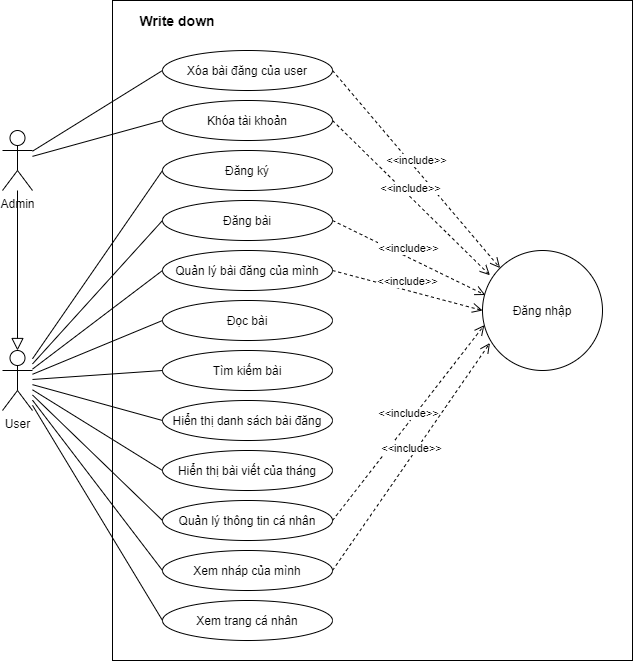

The diagram above was exported from draw.io. Its source (the exported page's mxGraphModel, read from the mxfile embedded in the PNG):
<mxGraphModel dx="960" dy="1732" grid="1" gridSize="10" guides="1" tooltips="1" connect="1" arrows="1" fold="1" page="1" pageScale="1" pageWidth="827" pageHeight="1169" math="0" shadow="0">
  <root>
    <mxCell id="0" />
    <mxCell id="1" parent="0" />
    <mxCell id="iqE87P1TGO5pdlnVkbjy-82" value="" style="rounded=0;whiteSpace=wrap;html=1;" parent="1" vertex="1">
      <mxGeometry x="230" y="-60" width="520" height="660" as="geometry" />
    </mxCell>
    <mxCell id="iqE87P1TGO5pdlnVkbjy-1" value="Admin" style="shape=umlActor;verticalLabelPosition=bottom;verticalAlign=top;html=1;outlineConnect=0;" parent="1" vertex="1">
      <mxGeometry x="120" y="70" width="30" height="60" as="geometry" />
    </mxCell>
    <mxCell id="iqE87P1TGO5pdlnVkbjy-3" value="Xóa bài đăng của user" style="ellipse;whiteSpace=wrap;html=1;" parent="1" vertex="1">
      <mxGeometry x="280" y="-10" width="170" height="40" as="geometry" />
    </mxCell>
    <mxCell id="iqE87P1TGO5pdlnVkbjy-4" value="Khóa tài khoản" style="ellipse;whiteSpace=wrap;html=1;" parent="1" vertex="1">
      <mxGeometry x="280" y="40" width="170" height="40" as="geometry" />
    </mxCell>
    <mxCell id="iqE87P1TGO5pdlnVkbjy-5" value="User" style="shape=umlActor;verticalLabelPosition=bottom;verticalAlign=top;html=1;outlineConnect=0;" parent="1" vertex="1">
      <mxGeometry x="120" y="290" width="30" height="60" as="geometry" />
    </mxCell>
    <mxCell id="iqE87P1TGO5pdlnVkbjy-7" value="Đăng ký" style="ellipse;whiteSpace=wrap;html=1;" parent="1" vertex="1">
      <mxGeometry x="280" y="90" width="170" height="40" as="geometry" />
    </mxCell>
    <mxCell id="iqE87P1TGO5pdlnVkbjy-16" value="Đăng bài" style="ellipse;whiteSpace=wrap;html=1;" parent="1" vertex="1">
      <mxGeometry x="280" y="140" width="170" height="40" as="geometry" />
    </mxCell>
    <mxCell id="iqE87P1TGO5pdlnVkbjy-25" value="Đọc bài" style="ellipse;whiteSpace=wrap;html=1;" parent="1" vertex="1">
      <mxGeometry x="280" y="240" width="170" height="40" as="geometry" />
    </mxCell>
    <mxCell id="iqE87P1TGO5pdlnVkbjy-36" value="Tìm kiếm bài" style="ellipse;whiteSpace=wrap;html=1;" parent="1" vertex="1">
      <mxGeometry x="280" y="290" width="170" height="40" as="geometry" />
    </mxCell>
    <mxCell id="iqE87P1TGO5pdlnVkbjy-45" value="Quản lý thông tin cá nhân" style="ellipse;whiteSpace=wrap;html=1;" parent="1" vertex="1">
      <mxGeometry x="280" y="440" width="170" height="40" as="geometry" />
    </mxCell>
    <mxCell id="iqE87P1TGO5pdlnVkbjy-48" value="Xem nháp của mình" style="ellipse;whiteSpace=wrap;html=1;" parent="1" vertex="1">
      <mxGeometry x="280" y="490" width="170" height="40" as="geometry" />
    </mxCell>
    <mxCell id="iqE87P1TGO5pdlnVkbjy-75" value="" style="endArrow=none;html=1;entryX=0;entryY=0.5;entryDx=0;entryDy=0;" parent="1" source="iqE87P1TGO5pdlnVkbjy-5" target="iqE87P1TGO5pdlnVkbjy-7" edge="1">
      <mxGeometry width="50" height="50" relative="1" as="geometry">
        <mxPoint x="180" y="133.79310344827582" as="sourcePoint" />
        <mxPoint x="310" y="80" as="targetPoint" />
      </mxGeometry>
    </mxCell>
    <mxCell id="iqE87P1TGO5pdlnVkbjy-77" value="" style="endArrow=none;html=1;entryX=0;entryY=0.5;entryDx=0;entryDy=0;" parent="1" source="iqE87P1TGO5pdlnVkbjy-5" target="iqE87P1TGO5pdlnVkbjy-16" edge="1">
      <mxGeometry width="50" height="50" relative="1" as="geometry">
        <mxPoint x="170" y="291.72413793103453" as="sourcePoint" />
        <mxPoint x="300" y="220" as="targetPoint" />
      </mxGeometry>
    </mxCell>
    <mxCell id="iqE87P1TGO5pdlnVkbjy-78" value="" style="endArrow=none;html=1;entryX=0;entryY=0.5;entryDx=0;entryDy=0;" parent="1" source="iqE87P1TGO5pdlnVkbjy-5" target="iqE87P1TGO5pdlnVkbjy-25" edge="1">
      <mxGeometry width="50" height="50" relative="1" as="geometry">
        <mxPoint x="180" y="301.72413793103453" as="sourcePoint" />
        <mxPoint x="310" y="230" as="targetPoint" />
      </mxGeometry>
    </mxCell>
    <mxCell id="iqE87P1TGO5pdlnVkbjy-79" value="" style="endArrow=none;html=1;entryX=0;entryY=0.5;entryDx=0;entryDy=0;" parent="1" source="iqE87P1TGO5pdlnVkbjy-5" target="iqE87P1TGO5pdlnVkbjy-36" edge="1">
      <mxGeometry width="50" height="50" relative="1" as="geometry">
        <mxPoint x="190" y="311.72413793103453" as="sourcePoint" />
        <mxPoint x="320" y="240" as="targetPoint" />
      </mxGeometry>
    </mxCell>
    <mxCell id="iqE87P1TGO5pdlnVkbjy-80" value="" style="endArrow=none;html=1;exitX=0;exitY=0.5;exitDx=0;exitDy=0;" parent="1" source="iqE87P1TGO5pdlnVkbjy-45" target="iqE87P1TGO5pdlnVkbjy-5" edge="1">
      <mxGeometry width="50" height="50" relative="1" as="geometry">
        <mxPoint x="420" y="860" as="sourcePoint" />
        <mxPoint x="470" y="810" as="targetPoint" />
      </mxGeometry>
    </mxCell>
    <mxCell id="iqE87P1TGO5pdlnVkbjy-83" value="Write down" style="text;html=1;strokeColor=none;fillColor=none;align=center;verticalAlign=middle;whiteSpace=wrap;rounded=0;fontStyle=1;fontSize=14;" parent="1" vertex="1">
      <mxGeometry x="250" y="-50" width="90" height="20" as="geometry" />
    </mxCell>
    <mxCell id="4k_b9_aTDuH1kc-khZnr-2" value="Quản lý bài đăng của mình" style="ellipse;whiteSpace=wrap;html=1;" parent="1" vertex="1">
      <mxGeometry x="280" y="190" width="170" height="40" as="geometry" />
    </mxCell>
    <mxCell id="4k_b9_aTDuH1kc-khZnr-4" value="" style="endArrow=none;html=1;entryX=0;entryY=0.5;entryDx=0;entryDy=0;" parent="1" source="iqE87P1TGO5pdlnVkbjy-5" target="4k_b9_aTDuH1kc-khZnr-2" edge="1">
      <mxGeometry width="50" height="50" relative="1" as="geometry">
        <mxPoint x="220" y="550" as="sourcePoint" />
        <mxPoint x="400" y="490" as="targetPoint" />
      </mxGeometry>
    </mxCell>
    <mxCell id="4k_b9_aTDuH1kc-khZnr-9" value="" style="endArrow=none;html=1;exitX=0;exitY=0.5;exitDx=0;exitDy=0;" parent="1" source="iqE87P1TGO5pdlnVkbjy-48" target="iqE87P1TGO5pdlnVkbjy-5" edge="1">
      <mxGeometry width="50" height="50" relative="1" as="geometry">
        <mxPoint x="289.9999999999998" y="1020" as="sourcePoint" />
        <mxPoint x="154.66666666666652" y="600" as="targetPoint" />
      </mxGeometry>
    </mxCell>
    <mxCell id="4k_b9_aTDuH1kc-khZnr-15" value="Xem trang cá nhân" style="ellipse;whiteSpace=wrap;html=1;" parent="1" vertex="1">
      <mxGeometry x="280" y="540" width="170" height="40" as="geometry" />
    </mxCell>
    <mxCell id="4k_b9_aTDuH1kc-khZnr-22" value="" style="endArrow=none;html=1;entryX=0;entryY=0.5;entryDx=0;entryDy=0;" parent="1" source="iqE87P1TGO5pdlnVkbjy-5" target="4k_b9_aTDuH1kc-khZnr-15" edge="1">
      <mxGeometry width="50" height="50" relative="1" as="geometry">
        <mxPoint x="380" y="850" as="sourcePoint" />
        <mxPoint x="430" y="800" as="targetPoint" />
      </mxGeometry>
    </mxCell>
    <mxCell id="4k_b9_aTDuH1kc-khZnr-23" value="Hiển thị danh sách bài đăng" style="ellipse;whiteSpace=wrap;html=1;" parent="1" vertex="1">
      <mxGeometry x="280" y="340" width="170" height="40" as="geometry" />
    </mxCell>
    <mxCell id="4k_b9_aTDuH1kc-khZnr-27" value="" style="endArrow=none;html=1;entryX=0;entryY=0.5;entryDx=0;entryDy=0;" parent="1" source="iqE87P1TGO5pdlnVkbjy-5" target="4k_b9_aTDuH1kc-khZnr-23" edge="1">
      <mxGeometry width="50" height="50" relative="1" as="geometry">
        <mxPoint x="380" y="890" as="sourcePoint" />
        <mxPoint x="430" y="840" as="targetPoint" />
      </mxGeometry>
    </mxCell>
    <mxCell id="4k_b9_aTDuH1kc-khZnr-36" value="" style="endArrow=block;html=1;endFill=0;endSize=10;" parent="1" source="iqE87P1TGO5pdlnVkbjy-1" target="iqE87P1TGO5pdlnVkbjy-5" edge="1">
      <mxGeometry width="50" height="50" relative="1" as="geometry">
        <mxPoint x="350" y="90" as="sourcePoint" />
        <mxPoint x="400" y="40" as="targetPoint" />
      </mxGeometry>
    </mxCell>
    <mxCell id="4k_b9_aTDuH1kc-khZnr-37" value="" style="endArrow=none;html=1;entryX=0;entryY=0.5;entryDx=0;entryDy=0;" parent="1" source="iqE87P1TGO5pdlnVkbjy-1" target="iqE87P1TGO5pdlnVkbjy-3" edge="1">
      <mxGeometry width="50" height="50" relative="1" as="geometry">
        <mxPoint x="350" y="260" as="sourcePoint" />
        <mxPoint x="400" y="210" as="targetPoint" />
      </mxGeometry>
    </mxCell>
    <mxCell id="4k_b9_aTDuH1kc-khZnr-38" value="" style="endArrow=none;html=1;entryX=0;entryY=0.5;entryDx=0;entryDy=0;" parent="1" source="iqE87P1TGO5pdlnVkbjy-1" target="iqE87P1TGO5pdlnVkbjy-4" edge="1">
      <mxGeometry width="50" height="50" relative="1" as="geometry">
        <mxPoint x="350" y="260" as="sourcePoint" />
        <mxPoint x="400" y="210" as="targetPoint" />
      </mxGeometry>
    </mxCell>
    <mxCell id="4k_b9_aTDuH1kc-khZnr-40" value="Hiển thị bài viết của tháng" style="ellipse;whiteSpace=wrap;html=1;" parent="1" vertex="1">
      <mxGeometry x="280" y="390" width="170" height="40" as="geometry" />
    </mxCell>
    <mxCell id="4k_b9_aTDuH1kc-khZnr-44" value="" style="endArrow=none;html=1;entryX=0;entryY=0.5;entryDx=0;entryDy=0;" parent="1" source="iqE87P1TGO5pdlnVkbjy-5" target="4k_b9_aTDuH1kc-khZnr-40" edge="1">
      <mxGeometry width="50" height="50" relative="1" as="geometry">
        <mxPoint x="420" y="920" as="sourcePoint" />
        <mxPoint x="470" y="870" as="targetPoint" />
      </mxGeometry>
    </mxCell>
    <mxCell id="4k_b9_aTDuH1kc-khZnr-46" value="Đăng nhập" style="ellipse;whiteSpace=wrap;html=1;" parent="1" vertex="1">
      <mxGeometry x="600" y="190" width="120" height="120" as="geometry" />
    </mxCell>
    <mxCell id="4k_b9_aTDuH1kc-khZnr-48" value="&amp;lt;&amp;lt;include&amp;gt;&amp;gt;" style="html=1;verticalAlign=bottom;endArrow=open;dashed=1;endSize=8;exitX=1;exitY=0.5;exitDx=0;exitDy=0;entryX=0;entryY=0;entryDx=0;entryDy=0;" parent="1" source="iqE87P1TGO5pdlnVkbjy-3" target="4k_b9_aTDuH1kc-khZnr-46" edge="1">
      <mxGeometry relative="1" as="geometry">
        <mxPoint x="480" y="310" as="sourcePoint" />
        <mxPoint x="400" y="310" as="targetPoint" />
      </mxGeometry>
    </mxCell>
    <mxCell id="4k_b9_aTDuH1kc-khZnr-49" value="&amp;lt;&amp;lt;include&amp;gt;&amp;gt;" style="html=1;verticalAlign=bottom;endArrow=open;dashed=1;endSize=8;exitX=1;exitY=0.5;exitDx=0;exitDy=0;entryX=0.062;entryY=0.206;entryDx=0;entryDy=0;entryPerimeter=0;" parent="1" source="iqE87P1TGO5pdlnVkbjy-4" target="4k_b9_aTDuH1kc-khZnr-46" edge="1">
      <mxGeometry relative="1" as="geometry">
        <mxPoint x="459.9999999999998" y="20" as="sourcePoint" />
        <mxPoint x="627.5735931288116" y="217.5735931288118" as="targetPoint" />
      </mxGeometry>
    </mxCell>
    <mxCell id="4k_b9_aTDuH1kc-khZnr-50" value="&amp;lt;&amp;lt;include&amp;gt;&amp;gt;" style="html=1;verticalAlign=bottom;endArrow=open;dashed=1;endSize=8;exitX=1;exitY=0.5;exitDx=0;exitDy=0;entryX=0.023;entryY=0.371;entryDx=0;entryDy=0;entryPerimeter=0;" parent="1" source="iqE87P1TGO5pdlnVkbjy-16" target="4k_b9_aTDuH1kc-khZnr-46" edge="1">
      <mxGeometry relative="1" as="geometry">
        <mxPoint x="460" y="70" as="sourcePoint" />
        <mxPoint x="622.3599999999999" y="221" as="targetPoint" />
      </mxGeometry>
    </mxCell>
    <mxCell id="4k_b9_aTDuH1kc-khZnr-51" value="&amp;lt;&amp;lt;include&amp;gt;&amp;gt;" style="html=1;verticalAlign=bottom;endArrow=open;dashed=1;endSize=8;exitX=1;exitY=0.5;exitDx=0;exitDy=0;entryX=0;entryY=0.5;entryDx=0;entryDy=0;" parent="1" source="4k_b9_aTDuH1kc-khZnr-2" target="4k_b9_aTDuH1kc-khZnr-46" edge="1">
      <mxGeometry relative="1" as="geometry">
        <mxPoint x="470" y="80" as="sourcePoint" />
        <mxPoint x="632.3599999999999" y="231" as="targetPoint" />
      </mxGeometry>
    </mxCell>
    <mxCell id="4k_b9_aTDuH1kc-khZnr-52" value="&amp;lt;&amp;lt;include&amp;gt;&amp;gt;" style="html=1;verticalAlign=bottom;endArrow=open;dashed=1;endSize=8;exitX=1;exitY=0.5;exitDx=0;exitDy=0;entryX=0.015;entryY=0.622;entryDx=0;entryDy=0;entryPerimeter=0;" parent="1" source="iqE87P1TGO5pdlnVkbjy-45" target="4k_b9_aTDuH1kc-khZnr-46" edge="1">
      <mxGeometry relative="1" as="geometry">
        <mxPoint x="480" y="90" as="sourcePoint" />
        <mxPoint x="642.3599999999999" y="241" as="targetPoint" />
      </mxGeometry>
    </mxCell>
    <mxCell id="4k_b9_aTDuH1kc-khZnr-53" value="&amp;lt;&amp;lt;include&amp;gt;&amp;gt;" style="html=1;verticalAlign=bottom;endArrow=open;dashed=1;endSize=8;exitX=1;exitY=0.5;exitDx=0;exitDy=0;entryX=0.062;entryY=0.771;entryDx=0;entryDy=0;entryPerimeter=0;" parent="1" source="iqE87P1TGO5pdlnVkbjy-48" target="4k_b9_aTDuH1kc-khZnr-46" edge="1">
      <mxGeometry relative="1" as="geometry">
        <mxPoint x="490" y="100" as="sourcePoint" />
        <mxPoint x="652.3599999999999" y="251" as="targetPoint" />
      </mxGeometry>
    </mxCell>
  </root>
</mxGraphModel>